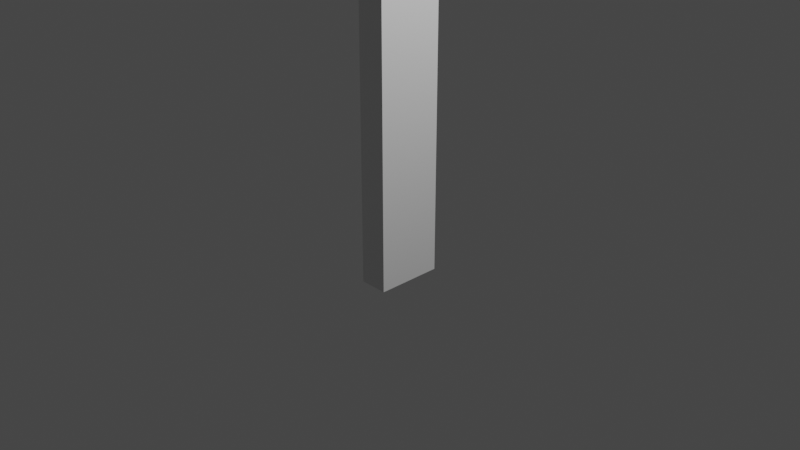 # Source: wood.blend  (saved by Blender 2.90.8; exported with 4.5.12 LTS)
import bpy
from mathutils import Matrix  # noqa: F401  (used for matrix-valued properties, if any)

bpy.ops.wm.read_factory_settings(use_empty=True)
scene = bpy.context.scene
scene.name = 'Scene'

# ---- collections
col_collection = bpy.data.collections.new('Collection'); scene.collection.children.link(col_collection)

# ---- materials (node trees are filled in below, after node groups)
mat_material = bpy.data.materials.new('Material')
mat_material.alpha_threshold = 0.0
mat_material.use_transparent_shadow = False
mat_material.line_color = (0.0, 0.0, 0.0, 1.0)

# ---- material node trees
mat_material.use_nodes = True; mat_material.node_tree.nodes.clear()
_N = mat_material.node_tree.nodes; _L = mat_material.node_tree.links
n0 = _N.new('ShaderNodeOutputMaterial'); n0.name = 'Material Output'; n0.location = (300, 300)
n1 = _N.new('ShaderNodeBsdfPrincipled'); n1.name = 'Principled BSDF'; n1.location = (10, 300)
n1.distribution = 'GGX'
n1.subsurface_method = 'BURLEY'
n1.inputs[2].default_value = 0.4
n1.inputs[3].default_value = 1.45
n1.inputs[27].default_value = (0.0, 0.0, 0.0, 1.0)
n1.inputs[28].default_value = 1.0
_L.new(n1.outputs[0], n0.inputs[0])
n0.is_active_output = True

# ---- world
world_world = bpy.data.worlds.new('World'); scene.world = world_world
world_world.use_nodes = True; world_world.node_tree.nodes.clear()
_N = world_world.node_tree.nodes; _L = world_world.node_tree.links
n0 = _N.new('ShaderNodeOutputWorld'); n0.name = 'World Output'; n0.location = (300, 300)
n1 = _N.new('ShaderNodeBackground'); n1.name = 'Background'; n1.location = (10, 300)
n1.inputs[0].default_value = (0.05088, 0.05088, 0.05088, 1.0)
_L.new(n1.outputs[0], n0.inputs[0])
n0.is_active_output = True
world_world.color = (0.05088, 0.05088, 0.05088)
world_world.use_sun_shadow = False
world_world.sun_shadow_jitter_overblur = 0.0

# ---- cameras
cam_camera = bpy.data.cameras.new('Camera')
cam_camera.clip_end = 100.0
cam_camera.ortho_scale = 7.314

# ---- lights
light_light = bpy.data.lights.new('Light', 'POINT')
light_light.transmission_factor = 0.0
light_light.energy = 1000.0
light_light.shadow_soft_size = 0.1
light_light.shadow_maximum_resolution = 0.006
light_light.use_absolute_resolution = True

# ---- meshes
me_cube = bpy.data.meshes.new('Cube')
me_cube.from_pydata([(1.0, 1.0, 0.3713), (1.0, 1.0, -1.629), (1.0, -1.0, 0.3713), (1.0, -1.0, -1.629), (-1.0, 1.0, 0.3713), (-1.0, 1.0, -1.629), (-1.0, -1.0, 0.3713), (-1.0, -1.0, -1.629)], [], [(0, 4, 6, 2), (3, 2, 6, 7), (7, 6, 4, 5), (5, 1, 3, 7), (1, 0, 2, 3), (5, 4, 0, 1)])
_uv = me_cube.uv_layers.new(name='UVMap')
_uv.uv.foreach_set('vector', [0.625, 0.5, 0.875, 0.5, 0.875, 0.75, 0.625, 0.75, 0.375, 0.75, 0.625, 0.75, 0.625, 1.0, 0.375, 1.0, 0.375, 0.0, 0.625, 0.0, 0.625, 0.25, 0.375, 0.25, 0.125, 0.5, 0.375, 0.5, 0.375, 0.75, 0.125, 0.75, 0.375, 0.5, 0.625, 0.5, 0.625, 0.75, 0.375, 0.75, 0.375, 0.25, 0.625, 0.25, 0.625, 0.5, 0.375, 0.5])
me_cube.materials.append(mat_material)
me_cube.use_remesh_preserve_volume = False
me_cube.use_remesh_preserve_attributes = False
me_cube.use_mirror_vertex_groups = False
me_cube.update()

# ---- objects
ob_cube = bpy.data.objects.new('Cube', me_cube)
ob_light = bpy.data.objects.new('Light', light_light)
ob_camera = bpy.data.objects.new('Camera', cam_camera)

# ---- transforms, parenting, visibility, modifiers, constraints
ob_cube.location = (0.0, 0.0, 0.0)
ob_cube.scale = (0.1547, 0.3609, -1.755)
ob_cube.lock_rotations_4d = False
ob_cube.empty_display_type = 'ARROWS'
ob_cube.lineart.crease_threshold = 0.0
ob_light.location = (4.076, 1.005, 5.904)
ob_light.rotation_euler = (0.6503, 0.05522, 1.866)
ob_light.lock_rotations_4d = False
ob_light.empty_display_type = 'ARROWS'
ob_light.color = (0.0, 0.0, 0.0, 0.0)
ob_light.lineart.crease_threshold = 0.0
ob_camera.location = (7.359, -6.926, 4.958)
ob_camera.rotation_euler = (1.109, 0.0, 0.8149)
ob_camera.lock_rotations_4d = False
ob_camera.empty_display_type = 'ARROWS'
ob_camera.color = (0.0, 0.0, 0.0, 0.0)
ob_camera.display_type = 'WIRE'
ob_camera.lineart.crease_threshold = 0.0

# ---- collection membership
col_collection.objects.link(ob_cube)
col_collection.objects.link(ob_light)
col_collection.objects.link(ob_camera)

# ---- scene / render settings (as saved in the file)
scene.camera = ob_camera
scene.frame_start = 1; scene.frame_end = 250; scene.frame_set(1)
scene.render.engine = 'BLENDER_EEVEE_NEXT'
scene.cycles.use_denoising = False
scene.cycles.samples = 128
scene.cycles.sampling_pattern = 'TABULATED_SOBOL'
scene.cycles.use_adaptive_sampling = False
scene.cycles.use_light_tree = False
scene.view_settings.view_transform = 'Filmic'
bpy.context.view_layer.update()
